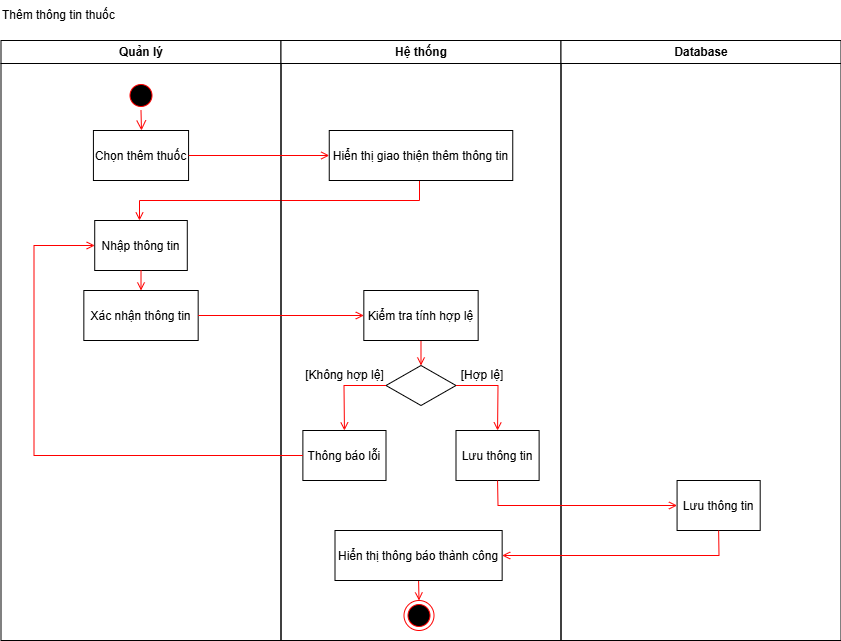

The diagram above was exported from draw.io. Its source (the exported page's mxGraphModel, read from the mxfile embedded in the PNG):
<mxGraphModel dx="2056" dy="-10074" grid="0" gridSize="10" guides="1" tooltips="1" connect="1" arrows="1" fold="1" page="0" pageScale="1" pageWidth="850" pageHeight="1100" background="#FFFFFF" math="0" shadow="0">
  <root>
    <mxCell id="0" />
    <mxCell id="1" parent="0" />
    <mxCell id="C2zrldypAYtE8g4xwt1p-403" value="Quản lý" style="swimlane;whiteSpace=wrap;startSize=23;" vertex="1" parent="1">
      <mxGeometry x="167.5" y="11604" width="280" height="600" as="geometry" />
    </mxCell>
    <mxCell id="C2zrldypAYtE8g4xwt1p-404" value="" style="ellipse;shape=startState;fillColor=#000000;strokeColor=#ff0000;" vertex="1" parent="C2zrldypAYtE8g4xwt1p-403">
      <mxGeometry x="125" y="40" width="30" height="30" as="geometry" />
    </mxCell>
    <mxCell id="C2zrldypAYtE8g4xwt1p-405" value="Chọn thêm thuốc" style="" vertex="1" parent="C2zrldypAYtE8g4xwt1p-403">
      <mxGeometry x="92.42" y="90" width="95.15" height="50" as="geometry" />
    </mxCell>
    <mxCell id="C2zrldypAYtE8g4xwt1p-406" value="" style="edgeStyle=elbowEdgeStyle;elbow=horizontal;verticalAlign=bottom;endArrow=open;endSize=8;strokeColor=#FF0000;endFill=1;rounded=0;entryX=0.5;entryY=0;entryDx=0;entryDy=0;" edge="1" parent="C2zrldypAYtE8g4xwt1p-403" source="C2zrldypAYtE8g4xwt1p-404" target="C2zrldypAYtE8g4xwt1p-405">
      <mxGeometry x="100" y="40" as="geometry">
        <mxPoint x="140" y="140" as="targetPoint" />
      </mxGeometry>
    </mxCell>
    <mxCell id="C2zrldypAYtE8g4xwt1p-407" value="Nhập thông tin" style="" vertex="1" parent="C2zrldypAYtE8g4xwt1p-403">
      <mxGeometry x="93.72" y="180" width="92.57" height="50" as="geometry" />
    </mxCell>
    <mxCell id="C2zrldypAYtE8g4xwt1p-408" value="" style="endArrow=open;strokeColor=#FF0000;endFill=1;rounded=0;exitX=0.5;exitY=1;exitDx=0;exitDy=0;entryX=0.5;entryY=0;entryDx=0;entryDy=0;" edge="1" parent="C2zrldypAYtE8g4xwt1p-403">
      <mxGeometry relative="1" as="geometry">
        <mxPoint x="418.5" y="140" as="sourcePoint" />
        <mxPoint x="138.5" y="180" as="targetPoint" />
        <Array as="points">
          <mxPoint x="418.5" y="160" />
          <mxPoint x="138.5" y="160" />
        </Array>
      </mxGeometry>
    </mxCell>
    <mxCell id="C2zrldypAYtE8g4xwt1p-409" value="Xác nhận thông tin" style="" vertex="1" parent="C2zrldypAYtE8g4xwt1p-403">
      <mxGeometry x="82.84" y="250" width="114.33" height="50" as="geometry" />
    </mxCell>
    <mxCell id="C2zrldypAYtE8g4xwt1p-410" value="" style="endArrow=open;strokeColor=#FF0000;endFill=1;rounded=0;exitX=0.5;exitY=1;exitDx=0;exitDy=0;" edge="1" parent="C2zrldypAYtE8g4xwt1p-403" source="C2zrldypAYtE8g4xwt1p-407" target="C2zrldypAYtE8g4xwt1p-409">
      <mxGeometry relative="1" as="geometry">
        <mxPoint x="205.5" y="125" as="sourcePoint" />
        <mxPoint x="357.36000000000035" y="125" as="targetPoint" />
      </mxGeometry>
    </mxCell>
    <mxCell id="C2zrldypAYtE8g4xwt1p-411" value="Hệ thống" style="swimlane;whiteSpace=wrap" vertex="1" parent="1">
      <mxGeometry x="447.5" y="11604" width="280" height="600" as="geometry" />
    </mxCell>
    <mxCell id="C2zrldypAYtE8g4xwt1p-412" value="" style="rhombus;whiteSpace=wrap;html=1;" vertex="1" parent="C2zrldypAYtE8g4xwt1p-411">
      <mxGeometry x="105" y="325" width="70" height="40" as="geometry" />
    </mxCell>
    <mxCell id="C2zrldypAYtE8g4xwt1p-413" value="" style="ellipse;shape=endState;fillColor=#000000;strokeColor=#ff0000" vertex="1" parent="C2zrldypAYtE8g4xwt1p-411">
      <mxGeometry x="122.99999999999999" y="560" width="30" height="30" as="geometry" />
    </mxCell>
    <mxCell id="C2zrldypAYtE8g4xwt1p-414" value="" style="endArrow=open;strokeColor=#FF0000;endFill=1;rounded=0;exitX=0.5;exitY=1;exitDx=0;exitDy=0;entryX=0.5;entryY=0;entryDx=0;entryDy=0;" edge="1" parent="C2zrldypAYtE8g4xwt1p-411" source="C2zrldypAYtE8g4xwt1p-417" target="C2zrldypAYtE8g4xwt1p-413">
      <mxGeometry relative="1" as="geometry">
        <mxPoint x="145.00999999999976" y="710" as="sourcePoint" />
      </mxGeometry>
    </mxCell>
    <mxCell id="C2zrldypAYtE8g4xwt1p-415" value="Hiển thị giao thiện thêm thông tin" style="" vertex="1" parent="C2zrldypAYtE8g4xwt1p-411">
      <mxGeometry x="48.25" y="90" width="183.5" height="50" as="geometry" />
    </mxCell>
    <mxCell id="C2zrldypAYtE8g4xwt1p-416" value="" style="endArrow=open;strokeColor=#FF0000;endFill=1;rounded=0;exitX=0.5;exitY=1;exitDx=0;exitDy=0;" edge="1" parent="C2zrldypAYtE8g4xwt1p-411" source="C2zrldypAYtE8g4xwt1p-418" target="C2zrldypAYtE8g4xwt1p-412">
      <mxGeometry relative="1" as="geometry">
        <mxPoint x="140.00000000000023" y="310" as="sourcePoint" />
        <mxPoint x="77.36000000000035" y="125" as="targetPoint" />
      </mxGeometry>
    </mxCell>
    <mxCell id="C2zrldypAYtE8g4xwt1p-417" value="Hiển thị thông báo thành công" style="" vertex="1" parent="C2zrldypAYtE8g4xwt1p-411">
      <mxGeometry x="54" y="490" width="167.16" height="50" as="geometry" />
    </mxCell>
    <mxCell id="C2zrldypAYtE8g4xwt1p-418" value="Kiểm tra tính hợp lệ" style="" vertex="1" parent="C2zrldypAYtE8g4xwt1p-411">
      <mxGeometry x="82.83000000000004" y="250" width="114.33" height="50" as="geometry" />
    </mxCell>
    <mxCell id="C2zrldypAYtE8g4xwt1p-419" value="Lưu thông tin" style="" vertex="1" parent="C2zrldypAYtE8g4xwt1p-411">
      <mxGeometry x="175" y="390" width="83.12" height="50" as="geometry" />
    </mxCell>
    <mxCell id="C2zrldypAYtE8g4xwt1p-420" value="Thông báo lỗi" style="" vertex="1" parent="C2zrldypAYtE8g4xwt1p-411">
      <mxGeometry x="21.879999999999992" y="390" width="83.12" height="50" as="geometry" />
    </mxCell>
    <mxCell id="C2zrldypAYtE8g4xwt1p-421" value="" style="endArrow=open;strokeColor=#FF0000;endFill=1;rounded=0;exitX=0;exitY=0.5;exitDx=0;exitDy=0;entryX=0.5;entryY=0;entryDx=0;entryDy=0;" edge="1" parent="C2zrldypAYtE8g4xwt1p-411" source="C2zrldypAYtE8g4xwt1p-412" target="C2zrldypAYtE8g4xwt1p-420">
      <mxGeometry relative="1" as="geometry">
        <mxPoint x="71" y="350" as="sourcePoint" />
        <mxPoint x="71.30999999999995" y="440" as="targetPoint" />
        <Array as="points">
          <mxPoint x="63" y="345" />
        </Array>
      </mxGeometry>
    </mxCell>
    <mxCell id="C2zrldypAYtE8g4xwt1p-422" value="" style="endArrow=open;strokeColor=#FF0000;endFill=1;rounded=0;exitX=1;exitY=0.5;exitDx=0;exitDy=0;entryX=0.5;entryY=0;entryDx=0;entryDy=0;" edge="1" parent="C2zrldypAYtE8g4xwt1p-411" source="C2zrldypAYtE8g4xwt1p-412" target="C2zrldypAYtE8g4xwt1p-419">
      <mxGeometry relative="1" as="geometry">
        <mxPoint x="150" y="310" as="sourcePoint" />
        <mxPoint x="150" y="335" as="targetPoint" />
        <Array as="points">
          <mxPoint x="217" y="345" />
        </Array>
      </mxGeometry>
    </mxCell>
    <mxCell id="C2zrldypAYtE8g4xwt1p-423" value="[Hợp lệ]" style="text;html=1;align=center;verticalAlign=middle;whiteSpace=wrap;rounded=0;" vertex="1" parent="C2zrldypAYtE8g4xwt1p-411">
      <mxGeometry x="171.75" y="320" width="60" height="30" as="geometry" />
    </mxCell>
    <mxCell id="C2zrldypAYtE8g4xwt1p-424" value="[Không hợp lệ]" style="text;html=1;align=center;verticalAlign=middle;whiteSpace=wrap;rounded=0;" vertex="1" parent="C2zrldypAYtE8g4xwt1p-411">
      <mxGeometry x="17.02" y="320" width="92.83" height="30" as="geometry" />
    </mxCell>
    <mxCell id="C2zrldypAYtE8g4xwt1p-425" value="Database" style="swimlane;whiteSpace=wrap" vertex="1" parent="1">
      <mxGeometry x="727.5" y="11604" width="280" height="600" as="geometry" />
    </mxCell>
    <mxCell id="C2zrldypAYtE8g4xwt1p-426" value="Lưu thông tin" style="" vertex="1" parent="C2zrldypAYtE8g4xwt1p-425">
      <mxGeometry x="116.07" y="440" width="83.12" height="50" as="geometry" />
    </mxCell>
    <mxCell id="C2zrldypAYtE8g4xwt1p-427" value="Thêm thông tin thuốc" style="text;html=1;align=left;verticalAlign=middle;whiteSpace=wrap;rounded=0;" vertex="1" parent="1">
      <mxGeometry x="167" y="11564" width="135" height="30" as="geometry" />
    </mxCell>
    <mxCell id="C2zrldypAYtE8g4xwt1p-428" value="" style="endArrow=open;strokeColor=#FF0000;endFill=1;rounded=0;exitX=1;exitY=0.5;exitDx=0;exitDy=0;entryX=0;entryY=0.5;entryDx=0;entryDy=0;" edge="1" parent="1" source="C2zrldypAYtE8g4xwt1p-405" target="C2zrldypAYtE8g4xwt1p-415">
      <mxGeometry relative="1" as="geometry">
        <mxPoint x="399.5" y="11718.58" as="sourcePoint" />
        <mxPoint x="514.8600000000004" y="11719" as="targetPoint" />
      </mxGeometry>
    </mxCell>
    <mxCell id="C2zrldypAYtE8g4xwt1p-429" value="" style="endArrow=open;strokeColor=#FF0000;endFill=1;rounded=0;exitX=1;exitY=0.5;exitDx=0;exitDy=0;entryX=0;entryY=0.5;entryDx=0;entryDy=0;" edge="1" parent="1" source="C2zrldypAYtE8g4xwt1p-409" target="C2zrldypAYtE8g4xwt1p-418">
      <mxGeometry relative="1" as="geometry">
        <mxPoint x="317.5" y="11844" as="sourcePoint" />
        <mxPoint x="317.5" y="11864" as="targetPoint" />
      </mxGeometry>
    </mxCell>
    <mxCell id="C2zrldypAYtE8g4xwt1p-430" value="" style="endArrow=open;strokeColor=#FF0000;endFill=1;rounded=0;exitX=0.5;exitY=1;exitDx=0;exitDy=0;entryX=1;entryY=0.5;entryDx=0;entryDy=0;" edge="1" parent="1" source="C2zrldypAYtE8g4xwt1p-426" target="C2zrldypAYtE8g4xwt1p-417">
      <mxGeometry relative="1" as="geometry">
        <mxPoint x="788.56" y="12264" as="sourcePoint" />
        <mxPoint x="954.56" y="12264" as="targetPoint" />
        <Array as="points">
          <mxPoint x="885.5" y="12119" />
        </Array>
      </mxGeometry>
    </mxCell>
    <mxCell id="C2zrldypAYtE8g4xwt1p-431" value="" style="endArrow=open;strokeColor=#FF0000;endFill=1;rounded=0;exitX=0;exitY=0.5;exitDx=0;exitDy=0;entryX=0;entryY=0.5;entryDx=0;entryDy=0;" edge="1" parent="1" source="C2zrldypAYtE8g4xwt1p-420" target="C2zrldypAYtE8g4xwt1p-407">
      <mxGeometry relative="1" as="geometry">
        <mxPoint x="394.5" y="11909" as="sourcePoint" />
        <mxPoint x="560.5" y="11909" as="targetPoint" />
        <Array as="points">
          <mxPoint x="200.5" y="12019" />
          <mxPoint x="200.5" y="11809" />
        </Array>
      </mxGeometry>
    </mxCell>
    <mxCell id="C2zrldypAYtE8g4xwt1p-432" value="" style="endArrow=open;strokeColor=#FF0000;endFill=1;rounded=0;exitX=0.5;exitY=1;exitDx=0;exitDy=0;entryX=0;entryY=0.5;entryDx=0;entryDy=0;" edge="1" parent="1" source="C2zrldypAYtE8g4xwt1p-419" target="C2zrldypAYtE8g4xwt1p-426">
      <mxGeometry relative="1" as="geometry">
        <mxPoint x="597.5" y="11914" as="sourcePoint" />
        <mxPoint x="597.5" y="11939" as="targetPoint" />
        <Array as="points">
          <mxPoint x="664.5" y="12069" />
        </Array>
      </mxGeometry>
    </mxCell>
  </root>
</mxGraphModel>